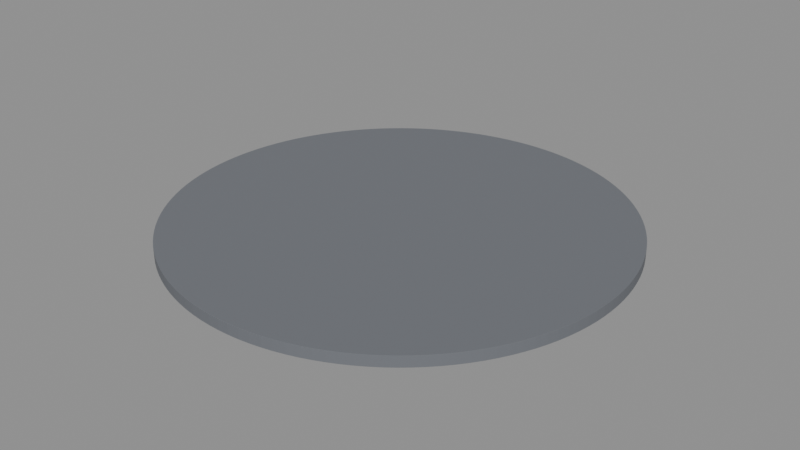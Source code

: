 # Source: BM_VB_Floor.blend  (saved by Blender 5.2.45; exported with 4.5.12 LTS)
import bpy
from mathutils import Matrix  # noqa: F401  (used for matrix-valued properties, if any)

bpy.ops.wm.read_factory_settings(use_empty=True)
scene = bpy.context.scene
scene.name = 'Scene'

# ---- materials (node trees are filled in below, after node groups)
mat_b4o_floor = bpy.data.materials.new('B4O_Floor')
mat_b4o_floor.diffuse_color = (0.16, 0.17, 0.19, 1.0)

# ---- material node trees
mat_b4o_floor.use_nodes = True; mat_b4o_floor.node_tree.nodes.clear()
_N = mat_b4o_floor.node_tree.nodes; _L = mat_b4o_floor.node_tree.links
n0 = _N.new('ShaderNodeBsdfPrincipled'); n0.name = 'Principled BSDF'; n0.location = (-200, 100)
n0.inputs[0].default_value = (0.16, 0.17, 0.19, 1.0)
n0.inputs[1].default_value = 0.03
n0.inputs[2].default_value = 0.7
n0.inputs[10].default_value = 0.005
n1 = _N.new('ShaderNodeOutputMaterial'); n1.name = 'Material Output'; n1.location = (200, 100)
_L.new(n0.outputs[0], n1.inputs[0])
n1.is_active_output = True

# ---- meshes
me_cylinder = bpy.data.meshes.new('Cylinder')
me_cylinder.from_pydata([(7.542e-07, -4.995, -0.12), (7.542e-07, -4.995, 0.12), (-0.2451, -4.989, -0.12), (-0.2451, -4.989, 0.12), (-0.4896, -4.971, -0.12), (-0.4896, -4.971, 0.12), (-0.7329, -4.941, -0.12), (-0.7329, -4.941, 0.12), (-0.9745, -4.899, -0.12), (-0.9745, -4.899, 0.12), (-1.214, -4.845, -0.12), (-1.214, -4.845, 0.12), (-1.45, -4.78, -0.12), (-1.45, -4.78, 0.12), (-1.683, -4.703, -0.12), (-1.683, -4.703, 0.12), (-1.912, -4.615, -0.12), (-1.912, -4.615, 0.12), (-2.136, -4.515, -0.12), (-2.136, -4.515, 0.12), (-2.355, -4.405, -0.12), (-2.355, -4.405, 0.12), (-2.568, -4.284, -0.12), (-2.568, -4.284, 0.12), (-2.775, -4.153, -0.12), (-2.775, -4.153, 0.12), (-2.976, -4.012, -0.12), (-2.976, -4.012, 0.12), (-3.169, -3.861, -0.12), (-3.169, -3.861, 0.12), (-3.354, -3.701, -0.12), (-3.354, -3.701, 0.12), (-3.532, -3.532, -0.12), (-3.532, -3.532, 0.12), (-3.701, -3.354, -0.12), (-3.701, -3.354, 0.12), (-3.861, -3.169, -0.12), (-3.861, -3.169, 0.12), (-4.012, -2.976, -0.12), (-4.012, -2.976, 0.12), (-4.153, -2.775, -0.12), (-4.153, -2.775, 0.12), (-4.284, -2.568, -0.12), (-4.284, -2.568, 0.12), (-4.405, -2.355, -0.12), (-4.405, -2.355, 0.12), (-4.515, -2.136, -0.12), (-4.515, -2.136, 0.12), (-4.615, -1.912, -0.12), (-4.615, -1.912, 0.12), (-4.703, -1.683, -0.12), (-4.703, -1.683, 0.12), (-4.78, -1.45, -0.12), (-4.78, -1.45, 0.12), (-4.845, -1.214, -0.12), (-4.845, -1.214, 0.12), (-4.899, -0.9745, -0.12), (-4.899, -0.9745, 0.12), (-4.941, -0.7329, -0.12), (-4.941, -0.7329, 0.12), (-4.971, -0.4896, -0.12), (-4.971, -0.4896, 0.12), (-4.989, -0.2451, -0.12), (-4.989, -0.2451, 0.12), (-4.995, -7.542e-07, -0.12), (-4.995, -7.542e-07, 0.12), (-4.989, 0.2451, -0.12), (-4.989, 0.2451, 0.12), (-4.971, 0.4896, -0.12), (-4.971, 0.4896, 0.12), (-4.941, 0.7329, -0.12), (-4.941, 0.7329, 0.12), (-4.899, 0.9745, -0.12), (-4.899, 0.9745, 0.12), (-4.845, 1.214, -0.12), (-4.845, 1.214, 0.12), (-4.78, 1.45, -0.12), (-4.78, 1.45, 0.12), (-4.703, 1.683, -0.12), (-4.703, 1.683, 0.12), (-4.615, 1.912, -0.12), (-4.615, 1.912, 0.12), (-4.515, 2.136, -0.12), (-4.515, 2.136, 0.12), (-4.405, 2.355, -0.12), (-4.405, 2.355, 0.12), (-4.284, 2.568, -0.12), (-4.284, 2.568, 0.12), (-4.153, 2.775, -0.12), (-4.153, 2.775, 0.12), (-4.012, 2.976, -0.12), (-4.012, 2.976, 0.12), (-3.861, 3.169, -0.12), (-3.861, 3.169, 0.12), (-3.701, 3.354, -0.12), (-3.701, 3.354, 0.12), (-3.532, 3.532, -0.12), (-3.532, 3.532, 0.12), (-3.354, 3.701, -0.12), (-3.354, 3.701, 0.12), (-3.169, 3.861, -0.12), (-3.169, 3.861, 0.12), (-2.976, 4.012, -0.12), (-2.976, 4.012, 0.12), (-2.775, 4.153, -0.12), (-2.775, 4.153, 0.12), (-2.568, 4.284, -0.12), (-2.568, 4.284, 0.12), (-2.355, 4.405, -0.12), (-2.355, 4.405, 0.12), (-2.136, 4.515, -0.12), (-2.136, 4.515, 0.12), (-1.912, 4.615, -0.12), (-1.912, 4.615, 0.12), (-1.683, 4.703, -0.12), (-1.683, 4.703, 0.12), (-1.45, 4.78, -0.12), (-1.45, 4.78, 0.12), (-1.214, 4.845, -0.12), (-1.214, 4.845, 0.12), (-0.9745, 4.899, -0.12), (-0.9745, 4.899, 0.12), (-0.7329, 4.941, -0.12), (-0.7329, 4.941, 0.12), (-0.4896, 4.971, -0.12), (-0.4896, 4.971, 0.12), (-0.2451, 4.989, -0.12), (-0.2451, 4.989, 0.12), (-7.542e-07, 4.995, -0.12), (-7.542e-07, 4.995, 0.12), (0.2451, 4.989, -0.12), (0.2451, 4.989, 0.12), (0.4896, 4.971, -0.12), (0.4896, 4.971, 0.12), (0.7329, 4.941, -0.12), (0.7329, 4.941, 0.12), (0.9745, 4.899, -0.12), (0.9745, 4.899, 0.12), (1.214, 4.845, -0.12), (1.214, 4.845, 0.12), (1.45, 4.78, -0.12), (1.45, 4.78, 0.12), (1.683, 4.703, -0.12), (1.683, 4.703, 0.12), (1.912, 4.615, -0.12), (1.912, 4.615, 0.12), (2.136, 4.515, -0.12), (2.136, 4.515, 0.12), (2.355, 4.405, -0.12), (2.355, 4.405, 0.12), (2.568, 4.284, -0.12), (2.568, 4.284, 0.12), (2.775, 4.153, -0.12), (2.775, 4.153, 0.12), (2.976, 4.012, -0.12), (2.976, 4.012, 0.12), (3.169, 3.861, -0.12), (3.169, 3.861, 0.12), (3.354, 3.701, -0.12), (3.354, 3.701, 0.12), (3.532, 3.532, -0.12), (3.532, 3.532, 0.12), (3.701, 3.354, -0.12), (3.701, 3.354, 0.12), (3.861, 3.169, -0.12), (3.861, 3.169, 0.12), (4.012, 2.976, -0.12), (4.012, 2.976, 0.12), (4.153, 2.775, -0.12), (4.153, 2.775, 0.12), (4.284, 2.568, -0.12), (4.284, 2.568, 0.12), (4.405, 2.355, -0.12), (4.405, 2.355, 0.12), (4.515, 2.136, -0.12), (4.515, 2.136, 0.12), (4.615, 1.912, -0.12), (4.615, 1.912, 0.12), (4.703, 1.683, -0.12), (4.703, 1.683, 0.12), (4.78, 1.45, -0.12), (4.78, 1.45, 0.12), (4.845, 1.214, -0.12), (4.845, 1.214, 0.12), (4.899, 0.9745, -0.12), (4.899, 0.9745, 0.12), (4.941, 0.7329, -0.12), (4.941, 0.7329, 0.12), (4.971, 0.4896, -0.12), (4.971, 0.4896, 0.12), (4.989, 0.2451, -0.12), (4.989, 0.2451, 0.12), (4.995, 7.542e-07, -0.12), (4.995, 7.542e-07, 0.12), (4.989, -0.2451, -0.12), (4.989, -0.2451, 0.12), (4.971, -0.4896, -0.12), (4.971, -0.4896, 0.12), (4.941, -0.7329, -0.12), (4.941, -0.7329, 0.12), (4.899, -0.9745, -0.12), (4.899, -0.9745, 0.12), (4.845, -1.214, -0.12), (4.845, -1.214, 0.12), (4.78, -1.45, -0.12), (4.78, -1.45, 0.12), (4.703, -1.683, -0.12), (4.703, -1.683, 0.12), (4.615, -1.912, -0.12), (4.615, -1.912, 0.12), (4.515, -2.136, -0.12), (4.515, -2.136, 0.12), (4.405, -2.355, -0.12), (4.405, -2.355, 0.12), (4.284, -2.568, -0.12), (4.284, -2.568, 0.12), (4.153, -2.775, -0.12), (4.153, -2.775, 0.12), (4.012, -2.976, -0.12), (4.012, -2.976, 0.12), (3.861, -3.169, -0.12), (3.861, -3.169, 0.12), (3.701, -3.354, -0.12), (3.701, -3.354, 0.12), (3.532, -3.532, -0.12), (3.532, -3.532, 0.12), (3.354, -3.701, -0.12), (3.354, -3.701, 0.12), (3.169, -3.861, -0.12), (3.169, -3.861, 0.12), (2.976, -4.012, -0.12), (2.976, -4.012, 0.12), (2.775, -4.153, -0.12), (2.775, -4.153, 0.12), (2.568, -4.284, -0.12), (2.568, -4.284, 0.12), (2.355, -4.405, -0.12), (2.355, -4.405, 0.12), (2.136, -4.515, -0.12), (2.136, -4.515, 0.12), (1.912, -4.615, -0.12), (1.912, -4.615, 0.12), (1.683, -4.703, -0.12), (1.683, -4.703, 0.12), (1.45, -4.78, -0.12), (1.45, -4.78, 0.12), (1.214, -4.845, -0.12), (1.214, -4.845, 0.12), (0.9745, -4.899, -0.12), (0.9745, -4.899, 0.12), (0.7329, -4.941, -0.12), (0.7329, -4.941, 0.12), (0.4896, -4.971, -0.12), (0.4896, -4.971, 0.12), (0.2451, -4.989, -0.12), (0.2451, -4.989, 0.12)], [], [(0, 1, 3, 2), (2, 3, 5, 4), (4, 5, 7, 6), (6, 7, 9, 8), (8, 9, 11, 10), (10, 11, 13, 12), (12, 13, 15, 14), (14, 15, 17, 16), (16, 17, 19, 18), (18, 19, 21, 20), (20, 21, 23, 22), (22, 23, 25, 24), (24, 25, 27, 26), (26, 27, 29, 28), (28, 29, 31, 30), (30, 31, 33, 32), (32, 33, 35, 34), (34, 35, 37, 36), (36, 37, 39, 38), (38, 39, 41, 40), (40, 41, 43, 42), (42, 43, 45, 44), (44, 45, 47, 46), (46, 47, 49, 48), (48, 49, 51, 50), (50, 51, 53, 52), (52, 53, 55, 54), (54, 55, 57, 56), (56, 57, 59, 58), (58, 59, 61, 60), (60, 61, 63, 62), (62, 63, 65, 64), (64, 65, 67, 66), (66, 67, 69, 68), (68, 69, 71, 70), (70, 71, 73, 72), (72, 73, 75, 74), (74, 75, 77, 76), (76, 77, 79, 78), (78, 79, 81, 80), (80, 81, 83, 82), (82, 83, 85, 84), (84, 85, 87, 86), (86, 87, 89, 88), (88, 89, 91, 90), (90, 91, 93, 92), (92, 93, 95, 94), (94, 95, 97, 96), (96, 97, 99, 98), (98, 99, 101, 100), (100, 101, 103, 102), (102, 103, 105, 104), (104, 105, 107, 106), (106, 107, 109, 108), (108, 109, 111, 110), (110, 111, 113, 112), (112, 113, 115, 114), (114, 115, 117, 116), (116, 117, 119, 118), (118, 119, 121, 120), (120, 121, 123, 122), (122, 123, 125, 124), (124, 125, 127, 126), (126, 127, 129, 128), (128, 129, 131, 130), (130, 131, 133, 132), (132, 133, 135, 134), (134, 135, 137, 136), (136, 137, 139, 138), (138, 139, 141, 140), (140, 141, 143, 142), (142, 143, 145, 144), (144, 145, 147, 146), (146, 147, 149, 148), (148, 149, 151, 150), (150, 151, 153, 152), (152, 153, 155, 154), (154, 155, 157, 156), (156, 157, 159, 158), (158, 159, 161, 160), (160, 161, 163, 162), (162, 163, 165, 164), (164, 165, 167, 166), (166, 167, 169, 168), (168, 169, 171, 170), (170, 171, 173, 172), (172, 173, 175, 174), (174, 175, 177, 176), (176, 177, 179, 178), (178, 179, 181, 180), (180, 181, 183, 182), (182, 183, 185, 184), (184, 185, 187, 186), (186, 187, 189, 188), (188, 189, 191, 190), (190, 191, 193, 192), (192, 193, 195, 194), (194, 195, 197, 196), (196, 197, 199, 198), (198, 199, 201, 200), (200, 201, 203, 202), (202, 203, 205, 204), (204, 205, 207, 206), (206, 207, 209, 208), (208, 209, 211, 210), (210, 211, 213, 212), (212, 213, 215, 214), (214, 215, 217, 216), (216, 217, 219, 218), (218, 219, 221, 220), (220, 221, 223, 222), (222, 223, 225, 224), (224, 225, 227, 226), (226, 227, 229, 228), (228, 229, 231, 230), (230, 231, 233, 232), (232, 233, 235, 234), (234, 235, 237, 236), (236, 237, 239, 238), (238, 239, 241, 240), (240, 241, 243, 242), (242, 243, 245, 244), (244, 245, 247, 246), (246, 247, 249, 248), (248, 249, 251, 250), (250, 251, 253, 252), (3, 1, 255, 253, 251, 249, 247, 245, 243, 241, 239, 237, 235, 233, 231, 229, 227, 225, 223, 221, 219, 217, 215, 213, 211, 209, 207, 205, 203, 201, 199, 197, 195, 193, 191, 189, 187, 185, 183, 181, 179, 177, 175, 173, 171, 169, 167, 165, 163, 161, 159, 157, 155, 153, 151, 149, 147, 145, 143, 141, 139, 137, 135, 133, 131, 129, 127, 125, 123, 121, 119, 117, 115, 113, 111, 109, 107, 105, 103, 101, 99, 97, 95, 93, 91, 89, 87, 85, 83, 81, 79, 77, 75, 73, 71, 69, 67, 65, 63, 61, 59, 57, 55, 53, 51, 49, 47, 45, 43, 41, 39, 37, 35, 33, 31, 29, 27, 25, 23, 21, 19, 17, 15, 13, 11, 9, 7, 5), (252, 253, 255, 254), (254, 255, 1, 0), (0, 2, 4, 6, 8, 10, 12, 14, 16, 18, 20, 22, 24, 26, 28, 30, 32, 34, 36, 38, 40, 42, 44, 46, 48, 50, 52, 54, 56, 58, 60, 62, 64, 66, 68, 70, 72, 74, 76, 78, 80, 82, 84, 86, 88, 90, 92, 94, 96, 98, 100, 102, 104, 106, 108, 110, 112, 114, 116, 118, 120, 122, 124, 126, 128, 130, 132, 134, 136, 138, 140, 142, 144, 146, 148, 150, 152, 154, 156, 158, 160, 162, 164, 166, 168, 170, 172, 174, 176, 178, 180, 182, 184, 186, 188, 190, 192, 194, 196, 198, 200, 202, 204, 206, 208, 210, 212, 214, 216, 218, 220, 222, 224, 226, 228, 230, 232, 234, 236, 238, 240, 242, 244, 246, 248, 250, 252, 254)])
_uv = me_cylinder.uv_layers.new(name='UVMap')
_uv.uv.foreach_set('vector', [7.542e-07, -0.24, 7.542e-07, 0.0, -0.2451, 0.0, -0.2451, -0.24, -0.2451, -0.24, -0.2451, 0.0, -0.4896, 0.0, -0.4896, -0.24, -0.4896, -0.24, -0.4896, 0.0, -0.7329, 0.0, -0.7329, -0.24, -0.7329, -0.24, -0.7329, 0.0, -0.9745, 0.0, -0.9745, -0.24, -0.9745, -0.24, -0.9745, 0.0, -1.214, 0.0, -1.214, -0.24, -1.214, -0.24, -1.214, 0.0, -1.45, 0.0, -1.45, -0.24, -1.45, -0.24, -1.45, 0.0, -1.683, 0.0, -1.683, -0.24, -1.683, -0.24, -1.683, 0.0, -1.912, 0.0, -1.912, -0.24, -1.912, -0.24, -1.912, 0.0, -2.136, 0.0, -2.136, -0.24, -2.136, -0.24, -2.136, 0.0, -2.355, 0.0, -2.355, -0.24, -2.355, -0.24, -2.355, 0.0, -2.568, 0.0, -2.568, -0.24, -2.568, -0.24, -2.568, 0.0, -2.775, 0.0, -2.775, -0.24, -2.775, -0.24, -2.775, 0.0, -2.976, 0.0, -2.976, -0.24, -2.976, -0.24, -2.976, 0.0, -3.169, 0.0, -3.169, -0.24, -3.169, -0.24, -3.169, 0.0, -3.354, 0.0, -3.354, -0.24, -3.354, -0.24, -3.354, 0.0, -3.532, 0.0, -3.532, -0.24, -3.532, -0.24, -3.532, 0.0, -3.354, 0.0, -3.354, -0.24, -3.354, -0.24, -3.354, 0.0, -3.169, 0.0, -3.169, -0.24, -3.169, -0.24, -3.169, 0.0, -2.976, 0.0, -2.976, -0.24, -2.976, -0.24, -2.976, 0.0, -2.775, 0.0, -2.775, -0.24, -2.775, -0.24, -2.775, 0.0, -2.568, 0.0, -2.568, -0.24, -2.568, -0.24, -2.568, 0.0, -2.355, 0.0, -2.355, -0.24, -2.355, -0.24, -2.355, 0.0, -2.136, 0.0, -2.136, -0.24, -2.136, -0.24, -2.136, 0.0, -1.912, 0.0, -1.912, -0.24, -1.912, -0.24, -1.912, 0.0, -1.683, 0.0, -1.683, -0.24, -1.683, -0.24, -1.683, 0.0, -1.45, 0.0, -1.45, -0.24, -1.45, -0.24, -1.45, 0.0, -1.214, 0.0, -1.214, -0.24, -1.214, -0.24, -1.214, 0.0, -0.9745, 0.0, -0.9745, -0.24, -0.9745, -0.24, -0.9745, 0.0, -0.7329, 0.0, -0.7329, -0.24, -0.7329, -0.24, -0.7329, 0.0, -0.4896, 0.0, -0.4896, -0.24, -0.4896, -0.24, -0.4896, 0.0, -0.2451, 0.0, -0.2451, -0.24, -0.2451, -0.24, -0.2451, 0.0, -7.542e-07, 0.0, -7.542e-07, -0.24, -7.542e-07, -0.24, -7.542e-07, 0.0, 0.2451, 0.0, 0.2451, -0.24, 0.2451, -0.24, 0.2451, 0.0, 0.4896, 0.0, 0.4896, -0.24, 0.4896, -0.24, 0.4896, 0.0, 0.7329, 0.0, 0.7329, -0.24, 0.7329, -0.24, 0.7329, 0.0, 0.9745, 0.0, 0.9745, -0.24, 0.9745, -0.24, 0.9745, 0.0, 1.214, 0.0, 1.214, -0.24, 1.214, -0.24, 1.214, 0.0, 1.45, 0.0, 1.45, -0.24, 1.45, -0.24, 1.45, 0.0, 1.683, 0.0, 1.683, -0.24, 1.683, -0.24, 1.683, 0.0, 1.912, 0.0, 1.912, -0.24, 1.912, -0.24, 1.912, 0.0, 2.136, 0.0, 2.136, -0.24, 2.136, -0.24, 2.136, 0.0, 2.355, 0.0, 2.355, -0.24, 2.355, -0.24, 2.355, 0.0, 2.568, 0.0, 2.568, -0.24, 2.568, -0.24, 2.568, 0.0, 2.775, 0.0, 2.775, -0.24, 2.775, -0.24, 2.775, 0.0, 2.976, 0.0, 2.976, -0.24, 2.976, -0.24, 2.976, 0.0, 3.169, 0.0, 3.169, -0.24, 3.169, -0.24, 3.169, 0.0, 3.354, 0.0, 3.354, -0.24, 3.354, -0.24, 3.354, 0.0, 3.532, 0.0, 3.532, -0.24, -3.532, -0.24, -3.532, 0.0, -3.354, 0.0, -3.354, -0.24, -3.354, -0.24, -3.354, 0.0, -3.169, 0.0, -3.169, -0.24, -3.169, -0.24, -3.169, 0.0, -2.976, 0.0, -2.976, -0.24, -2.976, -0.24, -2.976, 0.0, -2.775, 0.0, -2.775, -0.24, -2.775, -0.24, -2.775, 0.0, -2.568, 0.0, -2.568, -0.24, -2.568, -0.24, -2.568, 0.0, -2.355, 0.0, -2.355, -0.24, -2.355, -0.24, -2.355, 0.0, -2.136, 0.0, -2.136, -0.24, -2.136, -0.24, -2.136, 0.0, -1.912, 0.0, -1.912, -0.24, -1.912, -0.24, -1.912, 0.0, -1.683, 0.0, -1.683, -0.24, -1.683, -0.24, -1.683, 0.0, -1.45, 0.0, -1.45, -0.24, -1.45, -0.24, -1.45, 0.0, -1.214, 0.0, -1.214, -0.24, -1.214, -0.24, -1.214, 0.0, -0.9745, 0.0, -0.9745, -0.24, -0.9745, -0.24, -0.9745, 0.0, -0.7329, 0.0, -0.7329, -0.24, -0.7329, -0.24, -0.7329, 0.0, -0.4896, 0.0, -0.4896, -0.24, -0.4896, -0.24, -0.4896, 0.0, -0.2451, 0.0, -0.2451, -0.24, -0.2451, -0.24, -0.2451, 0.0, -7.542e-07, 0.0, -7.542e-07, -0.24, -7.542e-07, -0.24, -7.542e-07, 0.0, 0.2451, 0.0, 0.2451, -0.24, 0.2451, -0.24, 0.2451, 0.0, 0.4896, 0.0, 0.4896, -0.24, 0.4896, -0.24, 0.4896, 0.0, 0.7329, 0.0, 0.7329, -0.24, 0.7329, -0.24, 0.7329, 0.0, 0.9745, 0.0, 0.9745, -0.24, 0.9745, -0.24, 0.9745, 0.0, 1.214, 0.0, 1.214, -0.24, 1.214, -0.24, 1.214, 0.0, 1.45, 0.0, 1.45, -0.24, 1.45, -0.24, 1.45, 0.0, 1.683, 0.0, 1.683, -0.24, 1.683, -0.24, 1.683, 0.0, 1.912, 0.0, 1.912, -0.24, 1.912, -0.24, 1.912, 0.0, 2.136, 0.0, 2.136, -0.24, 2.136, -0.24, 2.136, 0.0, 2.355, 0.0, 2.355, -0.24, 2.355, -0.24, 2.355, 0.0, 2.568, 0.0, 2.568, -0.24, 2.568, -0.24, 2.568, 0.0, 2.775, 0.0, 2.775, -0.24, 2.775, -0.24, 2.775, 0.0, 2.976, 0.0, 2.976, -0.24, 2.976, -0.24, 2.976, 0.0, 3.169, 0.0, 3.169, -0.24, 3.169, -0.24, 3.169, 0.0, 3.354, 0.0, 3.354, -0.24, 3.354, -0.24, 3.354, 0.0, 3.532, 0.0, 3.532, -0.24, 3.532, -0.24, 3.532, 0.0, 3.354, 0.0, 3.354, -0.24, 3.354, -0.24, 3.354, 0.0, 3.169, 0.0, 3.169, -0.24, 3.169, -0.24, 3.169, 0.0, 2.976, 0.0, 2.976, -0.24, 2.976, -0.24, 2.976, 0.0, 2.775, 0.0, 2.775, -0.24, 2.775, -0.24, 2.775, 0.0, 2.568, 0.0, 2.568, -0.24, 2.568, -0.24, 2.568, 0.0, 2.355, 0.0, 2.355, -0.24, 2.355, -0.24, 2.355, 0.0, 2.136, 0.0, 2.136, -0.24, 2.136, -0.24, 2.136, 0.0, 1.912, 0.0, 1.912, -0.24, 1.912, -0.24, 1.912, 0.0, 1.683, 0.0, 1.683, -0.24, 1.683, -0.24, 1.683, 0.0, 1.45, 0.0, 1.45, -0.24, 1.45, -0.24, 1.45, 0.0, 1.214, 0.0, 1.214, -0.24, 1.214, -0.24, 1.214, 0.0, 0.9745, 0.0, 0.9745, -0.24, 0.9745, -0.24, 0.9745, 0.0, 0.7329, 0.0, 0.7329, -0.24, 0.7329, -0.24, 0.7329, 0.0, 0.4896, 0.0, 0.4896, -0.24, 0.4896, -0.24, 0.4896, 0.0, 0.2451, 0.0, 0.2451, -0.24, 0.2451, -0.24, 0.2451, 0.0, 7.542e-07, 0.0, 7.542e-07, -0.24, 7.542e-07, -0.24, 7.542e-07, 0.0, -0.2451, 0.0, -0.2451, -0.24, -0.2451, -0.24, -0.2451, 0.0, -0.4896, 0.0, -0.4896, -0.24, -0.4896, -0.24, -0.4896, 0.0, -0.7329, 0.0, -0.7329, -0.24, -0.7329, -0.24, -0.7329, 0.0, -0.9745, 0.0, -0.9745, -0.24, -0.9745, -0.24, -0.9745, 0.0, -1.214, 0.0, -1.214, -0.24, -1.214, -0.24, -1.214, 0.0, -1.45, 0.0, -1.45, -0.24, -1.45, -0.24, -1.45, 0.0, -1.683, 0.0, -1.683, -0.24, -1.683, -0.24, -1.683, 0.0, -1.912, 0.0, -1.912, -0.24, -1.912, -0.24, -1.912, 0.0, -2.136, 0.0, -2.136, -0.24, -2.136, -0.24, -2.136, 0.0, -2.355, 0.0, -2.355, -0.24, -2.355, -0.24, -2.355, 0.0, -2.568, 0.0, -2.568, -0.24, -2.568, -0.24, -2.568, 0.0, -2.775, 0.0, -2.775, -0.24, -2.775, -0.24, -2.775, 0.0, -2.976, 0.0, -2.976, -0.24, -2.976, -0.24, -2.976, 0.0, -3.169, 0.0, -3.169, -0.24, -3.169, -0.24, -3.169, 0.0, -3.354, 0.0, -3.354, -0.24, -3.354, -0.24, -3.354, 0.0, -3.532, 0.0, -3.532, -0.24, 3.532, -0.24, 3.532, 0.0, 3.354, 0.0, 3.354, -0.24, 3.354, -0.24, 3.354, 0.0, 3.169, 0.0, 3.169, -0.24, 3.169, -0.24, 3.169, 0.0, 2.976, 0.0, 2.976, -0.24, 2.976, -0.24, 2.976, 0.0, 2.775, 0.0, 2.775, -0.24, 2.775, -0.24, 2.775, 0.0, 2.568, 0.0, 2.568, -0.24, 2.568, -0.24, 2.568, 0.0, 2.355, 0.0, 2.355, -0.24, 2.355, -0.24, 2.355, 0.0, 2.136, 0.0, 2.136, -0.24, 2.136, -0.24, 2.136, 0.0, 1.912, 0.0, 1.912, -0.24, 1.912, -0.24, 1.912, 0.0, 1.683, 0.0, 1.683, -0.24, 1.683, -0.24, 1.683, 0.0, 1.45, 0.0, 1.45, -0.24, 1.45, -0.24, 1.45, 0.0, 1.214, 0.0, 1.214, -0.24, 1.214, -0.24, 1.214, 0.0, 0.9745, 0.0, 0.9745, -0.24, 0.9745, -0.24, 0.9745, 0.0, 0.7329, 0.0, 0.7329, -0.24, 0.7329, -0.24, 0.7329, 0.0, 0.4896, 0.0, 0.4896, -0.24, -0.2451, -4.989, 7.542e-07, -4.995, 0.2451, -4.989, 0.4896, -4.971, 0.7329, -4.941, 0.9745, -4.899, 1.214, -4.845, 1.45, -4.78, 1.683, -4.703, 1.912, -4.615, 2.136, -4.515, 2.355, -4.405, 2.568, -4.284, 2.775, -4.153, 2.976, -4.012, 3.169, -3.861, 3.354, -3.701, 3.532, -3.532, 3.701, -3.354, 3.861, -3.169, 4.012, -2.976, 4.153, -2.775, 4.284, -2.568, 4.405, -2.355, 4.515, -2.136, 4.615, -1.912, 4.703, -1.683, 4.78, -1.45, 4.845, -1.214, 4.899, -0.9745, 4.941, -0.7329, 4.971, -0.4896, 4.989, -0.2451, 4.995, 7.542e-07, 4.989, 0.2451, 4.971, 0.4896, 4.941, 0.7329, 4.899, 0.9745, 4.845, 1.214, 4.78, 1.45, 4.703, 1.683, 4.615, 1.912, 4.515, 2.136, 4.405, 2.355, 4.284, 2.568, 4.153, 2.775, 4.012, 2.976, 3.861, 3.169, 3.701, 3.354, 3.532, 3.532, 3.354, 3.701, 3.169, 3.861, 2.976, 4.012, 2.775, 4.153, 2.568, 4.284, 2.355, 4.405, 2.136, 4.515, 1.912, 4.615, 1.683, 4.703, 1.45, 4.78, 1.214, 4.845, 0.9745, 4.899, 0.7329, 4.941, 0.4896, 4.971, 0.2451, 4.989, -7.542e-07, 4.995, -0.2451, 4.989, -0.4896, 4.971, -0.7329, 4.941, -0.9745, 4.899, -1.214, 4.845, -1.45, 4.78, -1.683, 4.703, -1.912, 4.615, -2.136, 4.515, -2.355, 4.405, -2.568, 4.284, -2.775, 4.153, -2.976, 4.012, -3.169, 3.861, -3.354, 3.701, -3.532, 3.532, -3.701, 3.354, -3.861, 3.169, -4.012, 2.976, -4.153, 2.775, -4.284, 2.568, -4.405, 2.355, -4.515, 2.136, -4.615, 1.912, -4.703, 1.683, -4.78, 1.45, -4.845, 1.214, -4.899, 0.9745, -4.941, 0.7329, -4.971, 0.4896, -4.989, 0.2451, -4.995, -7.542e-07, -4.989, -0.2451, -4.971, -0.4896, -4.941, -0.7329, -4.899, -0.9745, -4.845, -1.214, -4.78, -1.45, -4.703, -1.683, -4.615, -1.912, -4.515, -2.136, -4.405, -2.355, -4.284, -2.568, -4.153, -2.775, -4.012, -2.976, -3.861, -3.169, -3.701, -3.354, -3.532, -3.532, -3.354, -3.701, -3.169, -3.861, -2.976, -4.012, -2.775, -4.153, -2.568, -4.284, -2.355, -4.405, -2.136, -4.515, -1.912, -4.615, -1.683, -4.703, -1.45, -4.78, -1.214, -4.845, -0.9745, -4.899, -0.7329, -4.941, -0.4896, -4.971, 0.4896, -0.24, 0.4896, 0.0, 0.2451, 0.0, 0.2451, -0.24, 0.2451, -0.24, 0.2451, 0.0, 7.542e-07, 0.0, 7.542e-07, -0.24, 7.542e-07, -4.995, -0.2451, -4.989, -0.4896, -4.971, -0.7329, -4.941, -0.9745, -4.899, -1.214, -4.845, -1.45, -4.78, -1.683, -4.703, -1.912, -4.615, -2.136, -4.515, -2.355, -4.405, -2.568, -4.284, -2.775, -4.153, -2.976, -4.012, -3.169, -3.861, -3.354, -3.701, -3.532, -3.532, -3.701, -3.354, -3.861, -3.169, -4.012, -2.976, -4.153, -2.775, -4.284, -2.568, -4.405, -2.355, -4.515, -2.136, -4.615, -1.912, -4.703, -1.683, -4.78, -1.45, -4.845, -1.214, -4.899, -0.9745, -4.941, -0.7329, -4.971, -0.4896, -4.989, -0.2451, -4.995, -7.542e-07, -4.989, 0.2451, -4.971, 0.4896, -4.941, 0.7329, -4.899, 0.9745, -4.845, 1.214, -4.78, 1.45, -4.703, 1.683, -4.615, 1.912, -4.515, 2.136, -4.405, 2.355, -4.284, 2.568, -4.153, 2.775, -4.012, 2.976, -3.861, 3.169, -3.701, 3.354, -3.532, 3.532, -3.354, 3.701, -3.169, 3.861, -2.976, 4.012, -2.775, 4.153, -2.568, 4.284, -2.355, 4.405, -2.136, 4.515, -1.912, 4.615, -1.683, 4.703, -1.45, 4.78, -1.214, 4.845, -0.9745, 4.899, -0.7329, 4.941, -0.4896, 4.971, -0.2451, 4.989, -7.542e-07, 4.995, 0.2451, 4.989, 0.4896, 4.971, 0.7329, 4.941, 0.9745, 4.899, 1.214, 4.845, 1.45, 4.78, 1.683, 4.703, 1.912, 4.615, 2.136, 4.515, 2.355, 4.405, 2.568, 4.284, 2.775, 4.153, 2.976, 4.012, 3.169, 3.861, 3.354, 3.701, 3.532, 3.532, 3.701, 3.354, 3.861, 3.169, 4.012, 2.976, 4.153, 2.775, 4.284, 2.568, 4.405, 2.355, 4.515, 2.136, 4.615, 1.912, 4.703, 1.683, 4.78, 1.45, 4.845, 1.214, 4.899, 0.9745, 4.941, 0.7329, 4.971, 0.4896, 4.989, 0.2451, 4.995, 7.542e-07, 4.989, -0.2451, 4.971, -0.4896, 4.941, -0.7329, 4.899, -0.9745, 4.845, -1.214, 4.78, -1.45, 4.703, -1.683, 4.615, -1.912, 4.515, -2.136, 4.405, -2.355, 4.284, -2.568, 4.153, -2.775, 4.012, -2.976, 3.861, -3.169, 3.701, -3.354, 3.532, -3.532, 3.354, -3.701, 3.169, -3.861, 2.976, -4.012, 2.775, -4.153, 2.568, -4.284, 2.355, -4.405, 2.136, -4.515, 1.912, -4.615, 1.683, -4.703, 1.45, -4.78, 1.214, -4.845, 0.9745, -4.899, 0.7329, -4.941, 0.4896, -4.971, 0.2451, -4.989])
me_cylinder.materials.append(mat_b4o_floor)
me_cylinder.update()

# ---- objects
ob_floor = bpy.data.objects.new('Floor', me_cylinder)

# ---- transforms, parenting, visibility, modifiers, constraints
ob_floor.location = (0.0, 0.0, -0.12)
_m = ob_floor.modifiers.new('Edge_Bevel', 'BEVEL')
_m.width = 0.002
_m.width_pct = 0.002
_m.segments = 2

# ---- collection membership
scene.collection.objects.link(ob_floor)

# ---- scene / render settings (as saved in the file)
scene.frame_start = 1; scene.frame_end = 250; scene.frame_set(1)
scene.render.engine = 'BLENDER_EEVEE_NEXT'
scene.render.bake_bias = 0.0
scene.render.bake_samples = 0
scene.render.compositor_device = 'GPU'
scene.eevee.use_volume_custom_range = False
scene.eevee.fast_gi_thickness_near = 0.1
scene.eevee.fast_gi_thickness_far = 0.0
scene.eevee.ray_tracing_options.screen_trace_thickness = 0.1
bpy.context.view_layer.update()

# ---- added for rendering (the .blend has no active camera and no usable light): camera, sun + grey world if the file has none
cam_auto = bpy.data.cameras.new('AutoCamera')
cam_auto.lens = 50.0
cam_auto.sensor_width = 36.0
cam_auto.clip_end = 1000.0
ob_auto_camera = bpy.data.objects.new('AutoCamera', cam_auto)
scene.collection.objects.link(ob_auto_camera)
ob_auto_camera.location = (13.0735, -15.6881, 10.3388)
ob_auto_camera.rotation_euler = (1.09748, -7.21219e-08, 0.694738)
scene.camera = ob_auto_camera
light_auto_sun = bpy.data.lights.new('AutoSun', 'SUN')
light_auto_sun.energy = 3.0
light_auto_sun.angle = 0.0523599
ob_auto_sun = bpy.data.objects.new('AutoSun', light_auto_sun)
scene.collection.objects.link(ob_auto_sun)
ob_auto_sun.rotation_euler = (0.872665, 0.174533, 0.523599)
if scene.world is None:
    world_auto = bpy.data.worlds.new('AutoWorld')
    world_auto.color = (0.3, 0.3, 0.3)
    scene.world = world_auto
bpy.context.view_layer.update()
